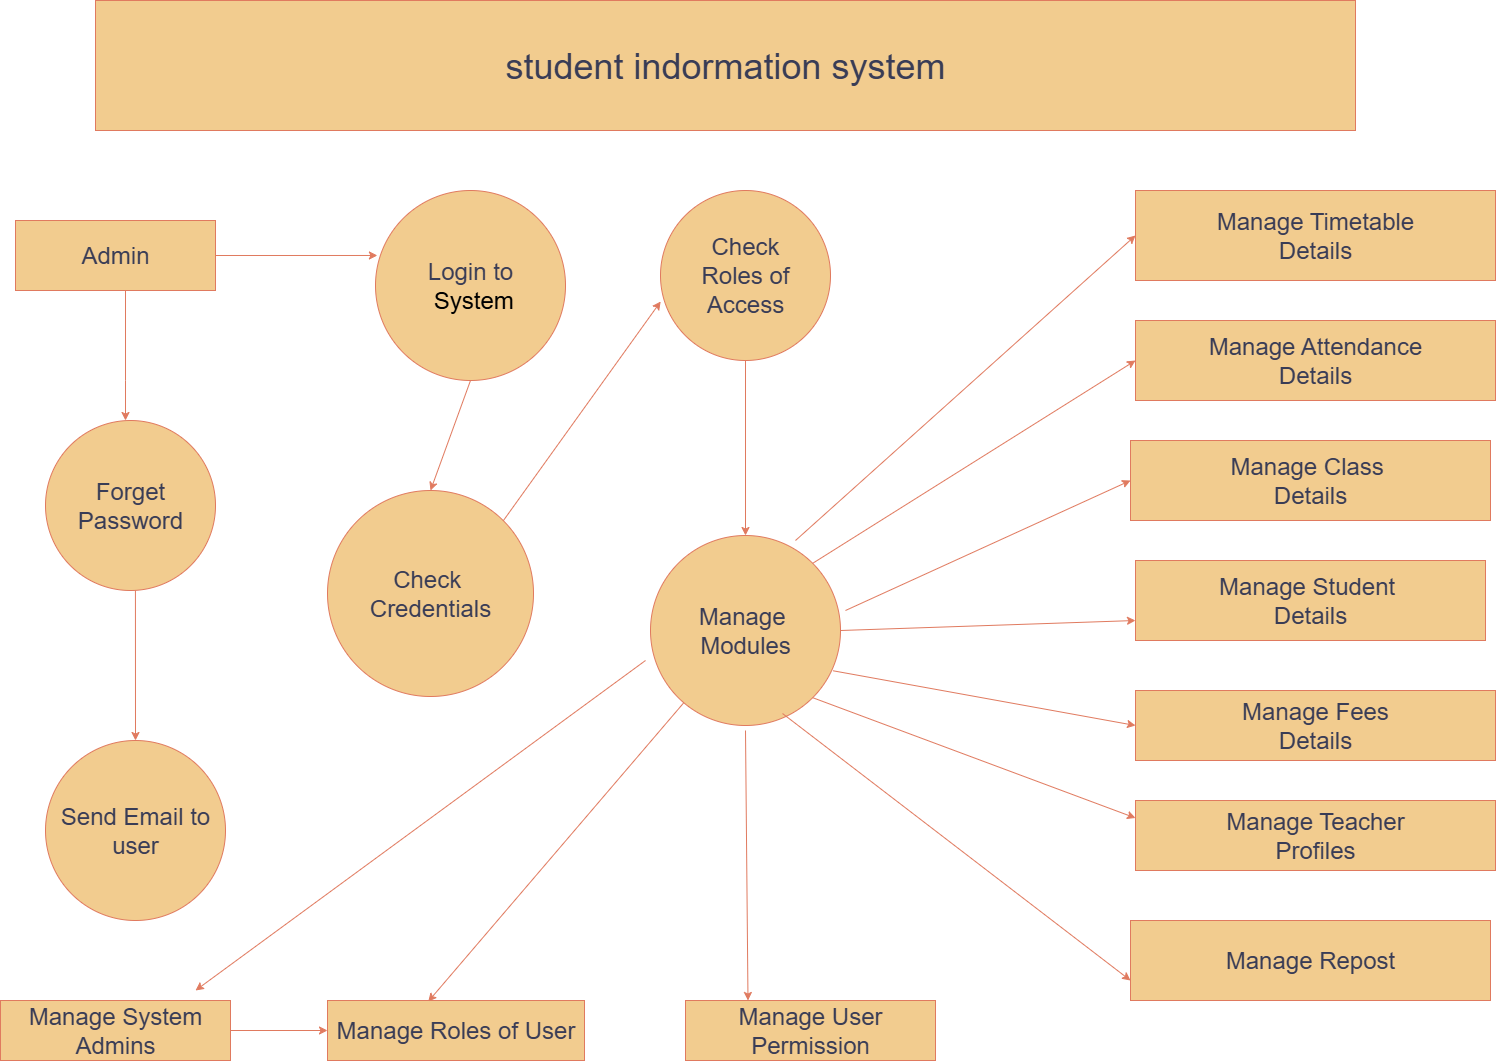

The diagram above was exported from draw.io. Its source (the exported page's mxGraphModel, read from the mxfile embedded in the PNG):
<mxGraphModel dx="2316" dy="1249" grid="1" gridSize="10" guides="1" tooltips="1" connect="1" arrows="1" fold="1" page="1" pageScale="1" pageWidth="827" pageHeight="1169" math="0" shadow="0">
  <root>
    <mxCell id="0" />
    <mxCell id="1" parent="0" />
    <mxCell id="UhruwNs1VE2KJlbv90MU-2" value="&lt;font style=&quot;font-size: 36px;&quot;&gt;student indormation system&lt;/font&gt;" style="rounded=0;whiteSpace=wrap;html=1;labelBackgroundColor=none;fillColor=#F2CC8F;strokeColor=#E07A5F;fontColor=#393C56;" vertex="1" parent="1">
      <mxGeometry x="160" y="50" width="1260" height="130" as="geometry" />
    </mxCell>
    <mxCell id="UhruwNs1VE2KJlbv90MU-3" value="&lt;font style=&quot;font-size: 24px;&quot;&gt;Admin&lt;/font&gt;" style="rounded=0;whiteSpace=wrap;html=1;labelBackgroundColor=none;fillColor=#F2CC8F;strokeColor=#E07A5F;fontColor=#393C56;" vertex="1" parent="1">
      <mxGeometry x="80" y="270" width="200" height="70" as="geometry" />
    </mxCell>
    <mxCell id="UhruwNs1VE2KJlbv90MU-7" value="&lt;font style=&quot;font-size: 24px;&quot;&gt;Forget Password&lt;/font&gt;" style="ellipse;whiteSpace=wrap;html=1;aspect=fixed;rounded=0;labelBackgroundColor=none;fillColor=#F2CC8F;strokeColor=#E07A5F;fontColor=#393C56;" vertex="1" parent="1">
      <mxGeometry x="110" y="470" width="170" height="170" as="geometry" />
    </mxCell>
    <mxCell id="UhruwNs1VE2KJlbv90MU-10" value="&lt;span style=&quot;font-size: 24px;&quot;&gt;&amp;nbsp;Send Email to&amp;nbsp;&lt;/span&gt;&lt;div&gt;&lt;span style=&quot;font-size: 24px;&quot;&gt;user&lt;/span&gt;&lt;/div&gt;" style="ellipse;whiteSpace=wrap;html=1;aspect=fixed;rounded=0;labelBackgroundColor=none;fillColor=#F2CC8F;strokeColor=#E07A5F;fontColor=#393C56;" vertex="1" parent="1">
      <mxGeometry x="110" y="790" width="180" height="180" as="geometry" />
    </mxCell>
    <mxCell id="UhruwNs1VE2KJlbv90MU-54" value="" style="edgeStyle=orthogonalEdgeStyle;rounded=0;orthogonalLoop=1;jettySize=auto;html=1;labelBackgroundColor=none;strokeColor=#E07A5F;fontColor=default;" edge="1" parent="1" source="UhruwNs1VE2KJlbv90MU-12" target="UhruwNs1VE2KJlbv90MU-18">
      <mxGeometry relative="1" as="geometry" />
    </mxCell>
    <mxCell id="UhruwNs1VE2KJlbv90MU-12" value="&lt;font style=&quot;font-size: 24px;&quot;&gt;Manage System Admins&lt;/font&gt;" style="rounded=0;whiteSpace=wrap;html=1;labelBackgroundColor=none;fillColor=#F2CC8F;strokeColor=#E07A5F;fontColor=#393C56;" vertex="1" parent="1">
      <mxGeometry x="65" y="1050" width="230" height="60" as="geometry" />
    </mxCell>
    <mxCell id="UhruwNs1VE2KJlbv90MU-14" value="&lt;font style=&quot;font-size: 24px;&quot;&gt;Check&lt;/font&gt;&lt;div&gt;&lt;font style=&quot;font-size: 24px;&quot;&gt;&amp;nbsp;Roles of&amp;nbsp;&lt;/font&gt;&lt;/div&gt;&lt;div&gt;&lt;font style=&quot;font-size: 24px;&quot;&gt;Access&lt;/font&gt;&lt;/div&gt;" style="ellipse;whiteSpace=wrap;html=1;aspect=fixed;rounded=0;labelBackgroundColor=none;fillColor=#F2CC8F;strokeColor=#E07A5F;fontColor=#393C56;" vertex="1" parent="1">
      <mxGeometry x="725" y="240" width="170" height="170" as="geometry" />
    </mxCell>
    <mxCell id="UhruwNs1VE2KJlbv90MU-16" value="&lt;font style=&quot;font-size: 24px;&quot;&gt;Check&amp;nbsp;&lt;/font&gt;&lt;div&gt;&lt;font style=&quot;font-size: 24px;&quot;&gt;Credentials&lt;/font&gt;&lt;/div&gt;" style="ellipse;whiteSpace=wrap;html=1;aspect=fixed;rounded=0;labelBackgroundColor=none;fillColor=#F2CC8F;strokeColor=#E07A5F;fontColor=#393C56;" vertex="1" parent="1">
      <mxGeometry x="392" y="540" width="206" height="206" as="geometry" />
    </mxCell>
    <mxCell id="UhruwNs1VE2KJlbv90MU-17" value="&lt;font style=&quot;font-size: 24px;&quot;&gt;Manage&amp;nbsp;&lt;/font&gt;&lt;div&gt;&lt;font style=&quot;font-size: 24px;&quot;&gt;Modules&lt;/font&gt;&lt;/div&gt;" style="ellipse;whiteSpace=wrap;html=1;aspect=fixed;rounded=0;labelBackgroundColor=none;fillColor=#F2CC8F;strokeColor=#E07A5F;fontColor=#393C56;" vertex="1" parent="1">
      <mxGeometry x="715" y="585" width="190" height="190" as="geometry" />
    </mxCell>
    <mxCell id="UhruwNs1VE2KJlbv90MU-18" value="&lt;font style=&quot;font-size: 24px;&quot;&gt;Manage Roles of User&lt;/font&gt;" style="rounded=0;whiteSpace=wrap;html=1;labelBackgroundColor=none;fillColor=#F2CC8F;strokeColor=#E07A5F;fontColor=#393C56;" vertex="1" parent="1">
      <mxGeometry x="392" y="1050" width="257" height="60" as="geometry" />
    </mxCell>
    <mxCell id="UhruwNs1VE2KJlbv90MU-19" value="&lt;font style=&quot;font-size: 24px;&quot;&gt;Manage User Permission&lt;/font&gt;" style="rounded=0;whiteSpace=wrap;html=1;labelBackgroundColor=none;fillColor=#F2CC8F;strokeColor=#E07A5F;fontColor=#393C56;" vertex="1" parent="1">
      <mxGeometry x="750" y="1050" width="250" height="60" as="geometry" />
    </mxCell>
    <mxCell id="UhruwNs1VE2KJlbv90MU-20" value="&lt;font style=&quot;font-size: 24px;&quot;&gt;Manage Timetable&lt;/font&gt;&lt;div&gt;&lt;font style=&quot;font-size: 24px;&quot;&gt;Details&lt;/font&gt;&lt;/div&gt;" style="rounded=0;whiteSpace=wrap;html=1;labelBackgroundColor=none;fillColor=#F2CC8F;strokeColor=#E07A5F;fontColor=#393C56;" vertex="1" parent="1">
      <mxGeometry x="1200" y="240" width="360" height="90" as="geometry" />
    </mxCell>
    <mxCell id="UhruwNs1VE2KJlbv90MU-21" value="&lt;font style=&quot;font-size: 24px;&quot;&gt;Manage Attendance&lt;/font&gt;&lt;div&gt;&lt;font style=&quot;font-size: 24px;&quot;&gt;Details&lt;/font&gt;&lt;/div&gt;" style="rounded=0;whiteSpace=wrap;html=1;labelBackgroundColor=none;fillColor=#F2CC8F;strokeColor=#E07A5F;fontColor=#393C56;" vertex="1" parent="1">
      <mxGeometry x="1200" y="370" width="360" height="80" as="geometry" />
    </mxCell>
    <mxCell id="UhruwNs1VE2KJlbv90MU-22" value="&lt;font style=&quot;font-size: 24px;&quot;&gt;Manage Class&amp;nbsp;&lt;/font&gt;&lt;div&gt;&lt;font style=&quot;font-size: 24px;&quot;&gt;Details&lt;/font&gt;&lt;/div&gt;" style="rounded=0;whiteSpace=wrap;html=1;labelBackgroundColor=none;fillColor=#F2CC8F;strokeColor=#E07A5F;fontColor=#393C56;" vertex="1" parent="1">
      <mxGeometry x="1195" y="490" width="360" height="80" as="geometry" />
    </mxCell>
    <mxCell id="UhruwNs1VE2KJlbv90MU-28" value="&lt;font style=&quot;font-size: 24px;&quot;&gt;Manage Fees&lt;/font&gt;&lt;div&gt;&lt;font style=&quot;font-size: 24px;&quot;&gt;Details&lt;/font&gt;&lt;/div&gt;" style="rounded=0;whiteSpace=wrap;html=1;labelBackgroundColor=none;fillColor=#F2CC8F;strokeColor=#E07A5F;fontColor=#393C56;" vertex="1" parent="1">
      <mxGeometry x="1200" y="740" width="360" height="70" as="geometry" />
    </mxCell>
    <mxCell id="UhruwNs1VE2KJlbv90MU-29" value="&lt;font style=&quot;font-size: 24px;&quot;&gt;Manage Teacher&lt;/font&gt;&lt;div&gt;&lt;font style=&quot;font-size: 24px;&quot;&gt;Profiles&lt;/font&gt;&lt;/div&gt;" style="rounded=0;whiteSpace=wrap;html=1;labelBackgroundColor=none;fillColor=#F2CC8F;strokeColor=#E07A5F;fontColor=#393C56;" vertex="1" parent="1">
      <mxGeometry x="1200" y="850" width="360" height="70" as="geometry" />
    </mxCell>
    <mxCell id="UhruwNs1VE2KJlbv90MU-30" value="&lt;font style=&quot;font-size: 24px;&quot;&gt;Manage Repost&lt;/font&gt;" style="rounded=0;whiteSpace=wrap;html=1;labelBackgroundColor=none;fillColor=#F2CC8F;strokeColor=#E07A5F;fontColor=#393C56;" vertex="1" parent="1">
      <mxGeometry x="1195" y="970" width="360" height="80" as="geometry" />
    </mxCell>
    <mxCell id="UhruwNs1VE2KJlbv90MU-34" value="" style="endArrow=classic;html=1;rounded=0;exitX=0.5;exitY=1;exitDx=0;exitDy=0;labelBackgroundColor=none;strokeColor=#E07A5F;fontColor=default;" edge="1" parent="1" source="UhruwNs1VE2KJlbv90MU-13">
      <mxGeometry width="50" height="50" relative="1" as="geometry">
        <mxPoint x="490" y="480" as="sourcePoint" />
        <mxPoint x="495" y="540" as="targetPoint" />
      </mxGeometry>
    </mxCell>
    <mxCell id="UhruwNs1VE2KJlbv90MU-37" value="" style="endArrow=classic;html=1;rounded=0;exitX=1;exitY=0.5;exitDx=0;exitDy=0;entryX=0.01;entryY=0.342;entryDx=0;entryDy=0;entryPerimeter=0;labelBackgroundColor=none;strokeColor=#E07A5F;fontColor=default;" edge="1" parent="1" source="UhruwNs1VE2KJlbv90MU-3" target="UhruwNs1VE2KJlbv90MU-13">
      <mxGeometry width="50" height="50" relative="1" as="geometry">
        <mxPoint x="290" y="312" as="sourcePoint" />
        <mxPoint x="400" y="312" as="targetPoint" />
      </mxGeometry>
    </mxCell>
    <mxCell id="UhruwNs1VE2KJlbv90MU-40" value="" style="endArrow=classic;html=1;rounded=0;labelBackgroundColor=none;strokeColor=#E07A5F;fontColor=default;" edge="1" parent="1">
      <mxGeometry width="50" height="50" relative="1" as="geometry">
        <mxPoint x="190" y="340" as="sourcePoint" />
        <mxPoint x="190" y="470" as="targetPoint" />
        <Array as="points">
          <mxPoint x="190" y="430" />
        </Array>
      </mxGeometry>
    </mxCell>
    <mxCell id="UhruwNs1VE2KJlbv90MU-42" value="" style="endArrow=classic;html=1;rounded=0;entryX=0.5;entryY=0;entryDx=0;entryDy=0;exitX=0.529;exitY=1;exitDx=0;exitDy=0;exitPerimeter=0;labelBackgroundColor=none;strokeColor=#E07A5F;fontColor=default;" edge="1" parent="1" source="UhruwNs1VE2KJlbv90MU-7" target="UhruwNs1VE2KJlbv90MU-10">
      <mxGeometry width="50" height="50" relative="1" as="geometry">
        <mxPoint x="200" y="650" as="sourcePoint" />
        <mxPoint x="210" y="700" as="targetPoint" />
      </mxGeometry>
    </mxCell>
    <mxCell id="UhruwNs1VE2KJlbv90MU-46" value="" style="endArrow=classic;html=1;rounded=0;labelBackgroundColor=none;strokeColor=#E07A5F;fontColor=default;" edge="1" parent="1" source="UhruwNs1VE2KJlbv90MU-13">
      <mxGeometry width="50" height="50" relative="1" as="geometry">
        <mxPoint x="500" y="440" as="sourcePoint" />
        <mxPoint x="550" y="390" as="targetPoint" />
      </mxGeometry>
    </mxCell>
    <mxCell id="UhruwNs1VE2KJlbv90MU-47" value="Text" style="edgeLabel;html=1;align=center;verticalAlign=middle;resizable=0;points=[];rounded=0;labelBackgroundColor=none;fontColor=#393C56;" vertex="1" connectable="0" parent="UhruwNs1VE2KJlbv90MU-46">
      <mxGeometry x="0.1889" y="1" relative="1" as="geometry">
        <mxPoint as="offset" />
      </mxGeometry>
    </mxCell>
    <mxCell id="UhruwNs1VE2KJlbv90MU-13" value="&lt;font style=&quot;font-size: 24px;&quot;&gt;Login to&lt;/font&gt;&lt;div&gt;&lt;span style=&quot;font-size: 24px; background-color: transparent; color: light-dark(rgb(0, 0, 0), rgb(255, 255, 255));&quot;&gt;&amp;nbsp;System&lt;/span&gt;&lt;/div&gt;" style="ellipse;whiteSpace=wrap;html=1;aspect=fixed;rounded=0;labelBackgroundColor=none;fillColor=#F2CC8F;strokeColor=#E07A5F;fontColor=#393C56;" vertex="1" parent="1">
      <mxGeometry x="440" y="240" width="190" height="190" as="geometry" />
    </mxCell>
    <mxCell id="UhruwNs1VE2KJlbv90MU-50" value="" style="endArrow=classic;html=1;rounded=0;entryX=0.001;entryY=0.653;entryDx=0;entryDy=0;entryPerimeter=0;exitX=1;exitY=0;exitDx=0;exitDy=0;labelBackgroundColor=none;strokeColor=#E07A5F;fontColor=default;" edge="1" parent="1" source="UhruwNs1VE2KJlbv90MU-16" target="UhruwNs1VE2KJlbv90MU-14">
      <mxGeometry width="50" height="50" relative="1" as="geometry">
        <mxPoint x="650" y="660" as="sourcePoint" />
        <mxPoint x="550" y="390" as="targetPoint" />
      </mxGeometry>
    </mxCell>
    <mxCell id="UhruwNs1VE2KJlbv90MU-51" value="" style="endArrow=classic;html=1;rounded=0;entryX=0.5;entryY=0;entryDx=0;entryDy=0;exitX=0.5;exitY=1;exitDx=0;exitDy=0;labelBackgroundColor=none;strokeColor=#E07A5F;fontColor=default;" edge="1" parent="1" source="UhruwNs1VE2KJlbv90MU-14" target="UhruwNs1VE2KJlbv90MU-17">
      <mxGeometry width="50" height="50" relative="1" as="geometry">
        <mxPoint x="500" y="440" as="sourcePoint" />
        <mxPoint x="550" y="390" as="targetPoint" />
        <Array as="points" />
      </mxGeometry>
    </mxCell>
    <mxCell id="UhruwNs1VE2KJlbv90MU-52" value="" style="endArrow=classic;html=1;rounded=0;entryX=0.25;entryY=0;entryDx=0;entryDy=0;labelBackgroundColor=none;strokeColor=#E07A5F;fontColor=default;" edge="1" parent="1" target="UhruwNs1VE2KJlbv90MU-19">
      <mxGeometry width="50" height="50" relative="1" as="geometry">
        <mxPoint x="810" y="780" as="sourcePoint" />
        <mxPoint x="810" y="995" as="targetPoint" />
        <Array as="points" />
      </mxGeometry>
    </mxCell>
    <mxCell id="UhruwNs1VE2KJlbv90MU-53" value="" style="endArrow=classic;html=1;rounded=0;labelBackgroundColor=none;strokeColor=#E07A5F;fontColor=default;" edge="1" parent="1">
      <mxGeometry width="50" height="50" relative="1" as="geometry">
        <mxPoint x="710" y="710" as="sourcePoint" />
        <mxPoint x="260" y="1040" as="targetPoint" />
      </mxGeometry>
    </mxCell>
    <mxCell id="UhruwNs1VE2KJlbv90MU-55" value="" style="endArrow=classic;html=1;rounded=0;entryX=0.392;entryY=0.017;entryDx=0;entryDy=0;entryPerimeter=0;labelBackgroundColor=none;strokeColor=#E07A5F;fontColor=default;" edge="1" parent="1" source="UhruwNs1VE2KJlbv90MU-17" target="UhruwNs1VE2KJlbv90MU-18">
      <mxGeometry width="50" height="50" relative="1" as="geometry">
        <mxPoint x="390" y="690" as="sourcePoint" />
        <mxPoint x="440" y="640" as="targetPoint" />
      </mxGeometry>
    </mxCell>
    <mxCell id="UhruwNs1VE2KJlbv90MU-56" value="" style="endArrow=classic;html=1;rounded=0;entryX=0;entryY=0.5;entryDx=0;entryDy=0;labelBackgroundColor=none;strokeColor=#E07A5F;fontColor=default;" edge="1" parent="1" target="UhruwNs1VE2KJlbv90MU-20">
      <mxGeometry width="50" height="50" relative="1" as="geometry">
        <mxPoint x="860" y="590" as="sourcePoint" />
        <mxPoint x="1180" y="290" as="targetPoint" />
      </mxGeometry>
    </mxCell>
    <mxCell id="UhruwNs1VE2KJlbv90MU-57" value="" style="endArrow=classic;html=1;rounded=0;entryX=0;entryY=0.5;entryDx=0;entryDy=0;exitX=1;exitY=0;exitDx=0;exitDy=0;labelBackgroundColor=none;strokeColor=#E07A5F;fontColor=default;" edge="1" parent="1" source="UhruwNs1VE2KJlbv90MU-17" target="UhruwNs1VE2KJlbv90MU-21">
      <mxGeometry width="50" height="50" relative="1" as="geometry">
        <mxPoint x="900" y="770" as="sourcePoint" />
        <mxPoint x="950" y="720" as="targetPoint" />
      </mxGeometry>
    </mxCell>
    <mxCell id="UhruwNs1VE2KJlbv90MU-58" value="" style="endArrow=classic;html=1;rounded=0;entryX=0;entryY=0.5;entryDx=0;entryDy=0;labelBackgroundColor=none;strokeColor=#E07A5F;fontColor=default;" edge="1" parent="1" target="UhruwNs1VE2KJlbv90MU-22">
      <mxGeometry width="50" height="50" relative="1" as="geometry">
        <mxPoint x="910" y="660" as="sourcePoint" />
        <mxPoint x="950" y="720" as="targetPoint" />
      </mxGeometry>
    </mxCell>
    <mxCell id="UhruwNs1VE2KJlbv90MU-59" value="" style="endArrow=classic;html=1;rounded=0;exitX=1;exitY=0.5;exitDx=0;exitDy=0;entryX=0;entryY=0.75;entryDx=0;entryDy=0;labelBackgroundColor=none;strokeColor=#E07A5F;fontColor=default;" edge="1" parent="1" source="UhruwNs1VE2KJlbv90MU-17" target="UhruwNs1VE2KJlbv90MU-62">
      <mxGeometry width="50" height="50" relative="1" as="geometry">
        <mxPoint x="900" y="770" as="sourcePoint" />
        <mxPoint x="1180" y="670" as="targetPoint" />
      </mxGeometry>
    </mxCell>
    <mxCell id="UhruwNs1VE2KJlbv90MU-62" value="&lt;font style=&quot;font-size: 24px;&quot;&gt;Manage Student&amp;nbsp;&lt;/font&gt;&lt;div&gt;&lt;font style=&quot;font-size: 24px;&quot;&gt;Details&lt;/font&gt;&lt;/div&gt;" style="rounded=0;whiteSpace=wrap;html=1;labelBackgroundColor=none;fillColor=#F2CC8F;strokeColor=#E07A5F;fontColor=#393C56;" vertex="1" parent="1">
      <mxGeometry x="1200" y="610" width="350" height="80" as="geometry" />
    </mxCell>
    <mxCell id="UhruwNs1VE2KJlbv90MU-63" value="" style="endArrow=classic;html=1;rounded=0;entryX=0;entryY=0.5;entryDx=0;entryDy=0;exitX=0.961;exitY=0.712;exitDx=0;exitDy=0;exitPerimeter=0;labelBackgroundColor=none;strokeColor=#E07A5F;fontColor=default;" edge="1" parent="1" source="UhruwNs1VE2KJlbv90MU-17" target="UhruwNs1VE2KJlbv90MU-28">
      <mxGeometry width="50" height="50" relative="1" as="geometry">
        <mxPoint x="900" y="770" as="sourcePoint" />
        <mxPoint x="950" y="720" as="targetPoint" />
      </mxGeometry>
    </mxCell>
    <mxCell id="UhruwNs1VE2KJlbv90MU-64" value="" style="endArrow=classic;html=1;rounded=0;entryX=0;entryY=0.25;entryDx=0;entryDy=0;exitX=1;exitY=1;exitDx=0;exitDy=0;labelBackgroundColor=none;strokeColor=#E07A5F;fontColor=default;" edge="1" parent="1" source="UhruwNs1VE2KJlbv90MU-17" target="UhruwNs1VE2KJlbv90MU-29">
      <mxGeometry width="50" height="50" relative="1" as="geometry">
        <mxPoint x="900" y="770" as="sourcePoint" />
        <mxPoint x="950" y="720" as="targetPoint" />
      </mxGeometry>
    </mxCell>
    <mxCell id="UhruwNs1VE2KJlbv90MU-65" value="" style="endArrow=classic;html=1;rounded=0;exitX=0.695;exitY=0.937;exitDx=0;exitDy=0;exitPerimeter=0;entryX=0;entryY=0.75;entryDx=0;entryDy=0;labelBackgroundColor=none;strokeColor=#E07A5F;fontColor=default;" edge="1" parent="1" source="UhruwNs1VE2KJlbv90MU-17" target="UhruwNs1VE2KJlbv90MU-30">
      <mxGeometry width="50" height="50" relative="1" as="geometry">
        <mxPoint x="900" y="770" as="sourcePoint" />
        <mxPoint x="1190" y="1010" as="targetPoint" />
      </mxGeometry>
    </mxCell>
  </root>
</mxGraphModel>